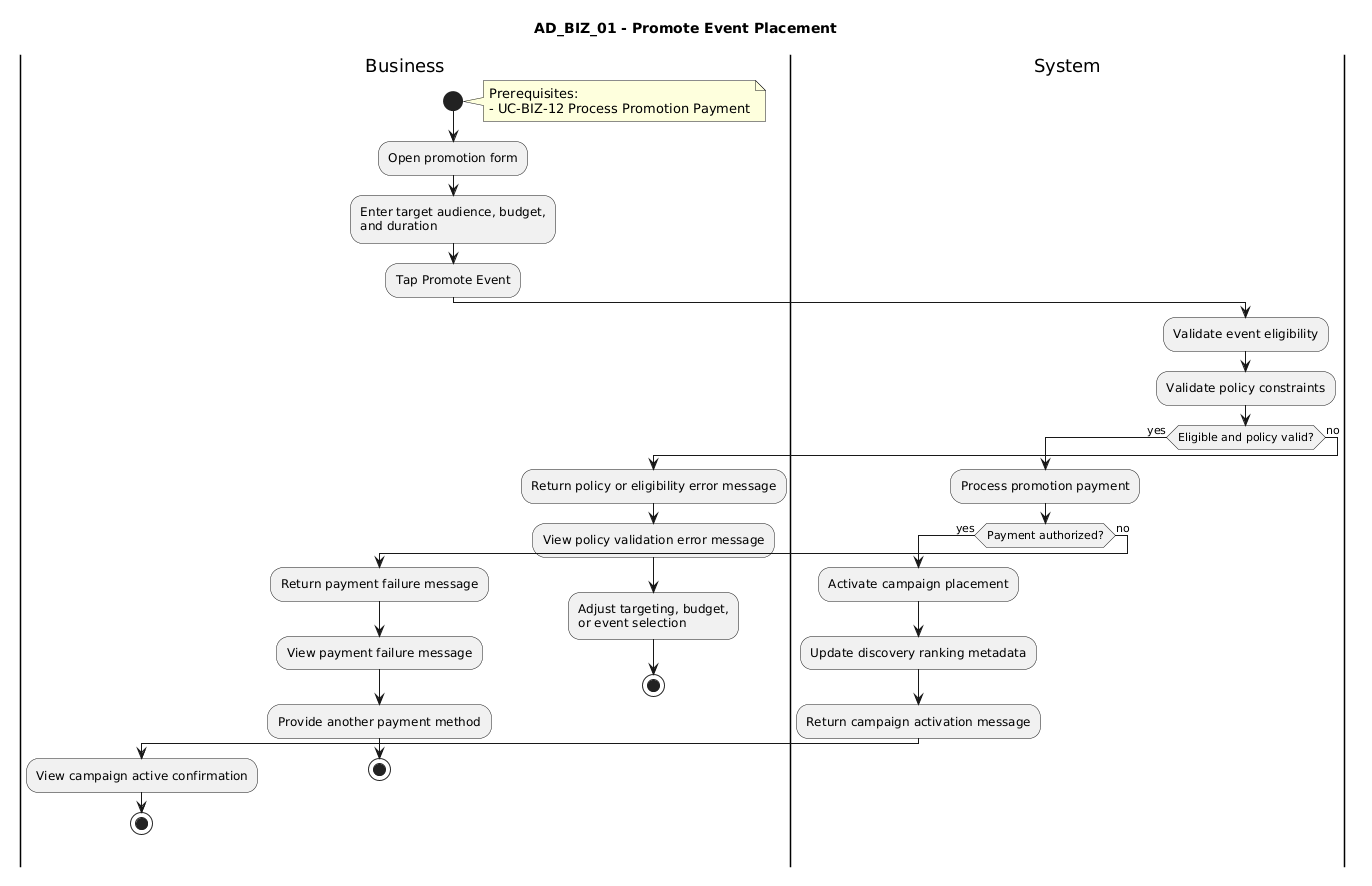

The diagram above was rendered by PlantUML. Its source (embedded in the PNG):
@startuml
title AD_BIZ_01 - Promote Event Placement

|Business|
start
note right
Prerequisites:
- UC-BIZ-12 Process Promotion Payment
end note
:Open promotion form;
:Enter target audience, budget,
and duration;
:Tap Promote Event;

|System|
:Validate event eligibility;
:Validate policy constraints;
if (Eligible and policy valid?) then (yes)
  :Process promotion payment;
  if (Payment authorized?) then (yes)
    :Activate campaign placement;
    :Update discovery ranking metadata;
    :Return campaign activation message;
    |Business|
    :View campaign active confirmation;
    stop
  else (no)
    :Return payment failure message;
    |Business|
    :View payment failure message;
    :Provide another payment method;
    stop
  endif
else (no)
  :Return policy or eligibility error message;
  |Business|
  :View policy validation error message;
  :Adjust targeting, budget,
or event selection;
  stop
endif
@enduml